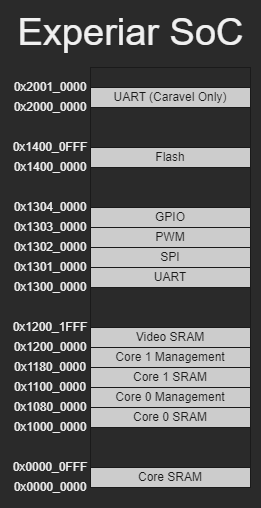

The diagram above was exported from draw.io. Its source (the exported page's mxGraphModel, read from the mxfile embedded in the PNG):
<mxGraphModel dx="1718" dy="1021" grid="1" gridSize="10" guides="1" tooltips="1" connect="1" arrows="1" fold="1" page="1" pageScale="1" pageWidth="1600" pageHeight="900" math="0" shadow="0">
  <root>
    <mxCell id="0" />
    <mxCell id="1" parent="0" />
    <mxCell id="_wGsAjU7DNXKV_CNqWeB-16" value="" style="rounded=0;whiteSpace=wrap;html=1;strokeColor=#1A1A1A;" parent="1" vertex="1">
      <mxGeometry x="440" y="300" width="160" height="420" as="geometry" />
    </mxCell>
    <mxCell id="_wGsAjU7DNXKV_CNqWeB-17" value="&lt;font color=&quot;#1a1a1a&quot;&gt;Core SRAM&lt;/font&gt;" style="rounded=0;whiteSpace=wrap;html=1;fillColor=#CCCCCC;strokeColor=#1A1A1A;" parent="1" vertex="1">
      <mxGeometry x="440" y="700" width="160" height="20" as="geometry" />
    </mxCell>
    <mxCell id="_wGsAjU7DNXKV_CNqWeB-19" value="&lt;font color=&quot;#1a1a1a&quot;&gt;Core 0 SRAM&lt;/font&gt;" style="rounded=0;whiteSpace=wrap;html=1;fillColor=#CCCCCC;strokeColor=#1A1A1A;" parent="1" vertex="1">
      <mxGeometry x="440" y="640" width="160" height="20" as="geometry" />
    </mxCell>
    <mxCell id="_wGsAjU7DNXKV_CNqWeB-20" value="&lt;font color=&quot;#1a1a1a&quot;&gt;Core 0&amp;nbsp;&lt;/font&gt;&lt;span style=&quot;color: rgb(26, 26, 26);&quot;&gt;M&lt;/span&gt;&lt;span style=&quot;color: rgb(26, 26, 26);&quot;&gt;anagement&lt;/span&gt;" style="rounded=0;whiteSpace=wrap;html=1;fillColor=#CCCCCC;strokeColor=#1A1A1A;" parent="1" vertex="1">
      <mxGeometry x="440" y="620" width="160" height="20" as="geometry" />
    </mxCell>
    <mxCell id="_wGsAjU7DNXKV_CNqWeB-21" value="&lt;font color=&quot;#1a1a1a&quot;&gt;Core 1 SRAM&lt;/font&gt;" style="rounded=0;whiteSpace=wrap;html=1;fillColor=#CCCCCC;strokeColor=#1A1A1A;" parent="1" vertex="1">
      <mxGeometry x="440" y="600" width="160" height="20" as="geometry" />
    </mxCell>
    <mxCell id="_wGsAjU7DNXKV_CNqWeB-22" value="&lt;font color=&quot;#1a1a1a&quot;&gt;Core 1 Management&lt;/font&gt;" style="rounded=0;whiteSpace=wrap;html=1;fillColor=#CCCCCC;strokeColor=#1A1A1A;" parent="1" vertex="1">
      <mxGeometry x="440" y="580" width="160" height="20" as="geometry" />
    </mxCell>
    <mxCell id="_wGsAjU7DNXKV_CNqWeB-23" value="&lt;font color=&quot;#1a1a1a&quot;&gt;UART&lt;/font&gt;" style="rounded=0;whiteSpace=wrap;html=1;fillColor=#CCCCCC;strokeColor=#1A1A1A;" parent="1" vertex="1">
      <mxGeometry x="440" y="500" width="160" height="20" as="geometry" />
    </mxCell>
    <mxCell id="_wGsAjU7DNXKV_CNqWeB-25" value="&lt;font color=&quot;#1a1a1a&quot;&gt;SPI&lt;/font&gt;" style="rounded=0;whiteSpace=wrap;html=1;fillColor=#CCCCCC;strokeColor=#1A1A1A;" parent="1" vertex="1">
      <mxGeometry x="440" y="480" width="160" height="20" as="geometry" />
    </mxCell>
    <mxCell id="_wGsAjU7DNXKV_CNqWeB-26" value="&lt;font color=&quot;#1a1a1a&quot;&gt;PWM&lt;/font&gt;" style="rounded=0;whiteSpace=wrap;html=1;fillColor=#CCCCCC;strokeColor=#1A1A1A;" parent="1" vertex="1">
      <mxGeometry x="440" y="460" width="160" height="20" as="geometry" />
    </mxCell>
    <mxCell id="_wGsAjU7DNXKV_CNqWeB-27" value="&lt;font color=&quot;#1a1a1a&quot;&gt;GPIO&lt;/font&gt;" style="rounded=0;whiteSpace=wrap;html=1;fillColor=#CCCCCC;strokeColor=#1A1A1A;" parent="1" vertex="1">
      <mxGeometry x="440" y="440" width="160" height="20" as="geometry" />
    </mxCell>
    <mxCell id="_wGsAjU7DNXKV_CNqWeB-28" value="&lt;font color=&quot;#f0f0f0&quot;&gt;0x0000_0000&lt;/font&gt;" style="text;html=1;strokeColor=none;fillColor=none;align=center;verticalAlign=middle;whiteSpace=wrap;rounded=0;fontColor=#1A1A1A;" parent="1" vertex="1">
      <mxGeometry x="360" y="710" width="80" height="20" as="geometry" />
    </mxCell>
    <mxCell id="_wGsAjU7DNXKV_CNqWeB-31" value="&lt;font color=&quot;#f0f0f0&quot;&gt;0x1000_0000&lt;/font&gt;" style="text;html=1;strokeColor=none;fillColor=none;align=center;verticalAlign=middle;whiteSpace=wrap;rounded=0;fontColor=#1A1A1A;" parent="1" vertex="1">
      <mxGeometry x="360" y="650" width="80" height="20" as="geometry" />
    </mxCell>
    <mxCell id="_wGsAjU7DNXKV_CNqWeB-32" value="&lt;font color=&quot;#f0f0f0&quot;&gt;0x0000_0FFF&lt;/font&gt;" style="text;html=1;strokeColor=none;fillColor=none;align=center;verticalAlign=middle;whiteSpace=wrap;rounded=0;fontColor=#1A1A1A;" parent="1" vertex="1">
      <mxGeometry x="360" y="690" width="80" height="20" as="geometry" />
    </mxCell>
    <mxCell id="_wGsAjU7DNXKV_CNqWeB-33" value="&lt;font color=&quot;#f0f0f0&quot;&gt;0x1080_0000&lt;/font&gt;" style="text;html=1;strokeColor=none;fillColor=none;align=center;verticalAlign=middle;whiteSpace=wrap;rounded=0;fontColor=#1A1A1A;" parent="1" vertex="1">
      <mxGeometry x="360" y="630" width="80" height="20" as="geometry" />
    </mxCell>
    <mxCell id="_wGsAjU7DNXKV_CNqWeB-34" value="&lt;font color=&quot;#f0f0f0&quot;&gt;0x1100_0000&lt;/font&gt;" style="text;html=1;strokeColor=none;fillColor=none;align=center;verticalAlign=middle;whiteSpace=wrap;rounded=0;fontColor=#1A1A1A;" parent="1" vertex="1">
      <mxGeometry x="360" y="610" width="80" height="20" as="geometry" />
    </mxCell>
    <mxCell id="_wGsAjU7DNXKV_CNqWeB-35" value="&lt;font color=&quot;#f0f0f0&quot;&gt;0x1180_0000&lt;/font&gt;" style="text;html=1;strokeColor=none;fillColor=none;align=center;verticalAlign=middle;whiteSpace=wrap;rounded=0;fontColor=#1A1A1A;" parent="1" vertex="1">
      <mxGeometry x="360" y="590" width="80" height="20" as="geometry" />
    </mxCell>
    <mxCell id="_wGsAjU7DNXKV_CNqWeB-36" value="&lt;font color=&quot;#f0f0f0&quot;&gt;0x1200_0000&lt;/font&gt;" style="text;html=1;strokeColor=none;fillColor=none;align=center;verticalAlign=middle;whiteSpace=wrap;rounded=0;fontColor=#1A1A1A;" parent="1" vertex="1">
      <mxGeometry x="360" y="570" width="80" height="20" as="geometry" />
    </mxCell>
    <mxCell id="_wGsAjU7DNXKV_CNqWeB-37" value="&lt;font color=&quot;#f0f0f0&quot;&gt;0x1300_0000&lt;/font&gt;" style="text;html=1;strokeColor=none;fillColor=none;align=center;verticalAlign=middle;whiteSpace=wrap;rounded=0;fontColor=#1A1A1A;" parent="1" vertex="1">
      <mxGeometry x="360" y="510" width="80" height="20" as="geometry" />
    </mxCell>
    <mxCell id="_wGsAjU7DNXKV_CNqWeB-38" value="&lt;font color=&quot;#1a1a1a&quot;&gt;Video SRAM&lt;/font&gt;" style="rounded=0;whiteSpace=wrap;html=1;fillColor=#CCCCCC;strokeColor=#1A1A1A;" parent="1" vertex="1">
      <mxGeometry x="440" y="560" width="160" height="20" as="geometry" />
    </mxCell>
    <mxCell id="_wGsAjU7DNXKV_CNqWeB-39" value="&lt;font color=&quot;#f0f0f0&quot;&gt;0x1200_1FFF&lt;/font&gt;" style="text;html=1;strokeColor=none;fillColor=none;align=center;verticalAlign=middle;whiteSpace=wrap;rounded=0;fontColor=#1A1A1A;" parent="1" vertex="1">
      <mxGeometry x="360" y="550" width="80" height="20" as="geometry" />
    </mxCell>
    <mxCell id="_wGsAjU7DNXKV_CNqWeB-40" value="&lt;font color=&quot;#f0f0f0&quot;&gt;0x1301_0000&lt;/font&gt;" style="text;html=1;strokeColor=none;fillColor=none;align=center;verticalAlign=middle;whiteSpace=wrap;rounded=0;fontColor=#1A1A1A;" parent="1" vertex="1">
      <mxGeometry x="360" y="490" width="80" height="20" as="geometry" />
    </mxCell>
    <mxCell id="_wGsAjU7DNXKV_CNqWeB-41" value="&lt;font color=&quot;#f0f0f0&quot;&gt;0x1302_0000&lt;/font&gt;" style="text;html=1;strokeColor=none;fillColor=none;align=center;verticalAlign=middle;whiteSpace=wrap;rounded=0;fontColor=#1A1A1A;" parent="1" vertex="1">
      <mxGeometry x="360" y="470" width="80" height="20" as="geometry" />
    </mxCell>
    <mxCell id="_wGsAjU7DNXKV_CNqWeB-42" value="&lt;font color=&quot;#f0f0f0&quot;&gt;0x1303_0000&lt;/font&gt;" style="text;html=1;strokeColor=none;fillColor=none;align=center;verticalAlign=middle;whiteSpace=wrap;rounded=0;fontColor=#1A1A1A;" parent="1" vertex="1">
      <mxGeometry x="360" y="450" width="80" height="20" as="geometry" />
    </mxCell>
    <mxCell id="_wGsAjU7DNXKV_CNqWeB-47" value="&lt;font color=&quot;#f0f0f0&quot;&gt;0x1304_0000&lt;/font&gt;" style="text;html=1;strokeColor=none;fillColor=none;align=center;verticalAlign=middle;whiteSpace=wrap;rounded=0;fontColor=#1A1A1A;" parent="1" vertex="1">
      <mxGeometry x="360" y="430" width="80" height="20" as="geometry" />
    </mxCell>
    <mxCell id="BRgQLv9VpMQa9XIwTm9n-1" value="&lt;font color=&quot;#1a1a1a&quot;&gt;UART&amp;nbsp;&lt;/font&gt;&lt;span style=&quot;color: rgb(26, 26, 26);&quot;&gt;(Caravel Only)&lt;/span&gt;" style="rounded=0;whiteSpace=wrap;html=1;fillColor=#CCCCCC;strokeColor=#1A1A1A;" parent="1" vertex="1">
      <mxGeometry x="440" y="320" width="160" height="20" as="geometry" />
    </mxCell>
    <mxCell id="BRgQLv9VpMQa9XIwTm9n-3" value="&lt;font color=&quot;#f0f0f0&quot;&gt;0x2000_0000&lt;/font&gt;" style="text;html=1;strokeColor=none;fillColor=none;align=center;verticalAlign=middle;whiteSpace=wrap;rounded=0;fontColor=#1A1A1A;" parent="1" vertex="1">
      <mxGeometry x="360" y="330" width="80" height="20" as="geometry" />
    </mxCell>
    <mxCell id="BRgQLv9VpMQa9XIwTm9n-4" value="&lt;font color=&quot;#f0f0f0&quot;&gt;0x2001_0000&lt;/font&gt;" style="text;html=1;strokeColor=none;fillColor=none;align=center;verticalAlign=middle;whiteSpace=wrap;rounded=0;fontColor=#1A1A1A;" parent="1" vertex="1">
      <mxGeometry x="360" y="310" width="80" height="20" as="geometry" />
    </mxCell>
    <mxCell id="YDPcPtYYMBaXPKP6G_ns-1" value="&lt;font color=&quot;#1a1a1a&quot;&gt;Flash&lt;/font&gt;" style="rounded=0;whiteSpace=wrap;html=1;fillColor=#CCCCCC;strokeColor=#1A1A1A;" vertex="1" parent="1">
      <mxGeometry x="440" y="380" width="160" height="20" as="geometry" />
    </mxCell>
    <mxCell id="YDPcPtYYMBaXPKP6G_ns-2" value="&lt;font color=&quot;#f0f0f0&quot;&gt;0x1400_0000&lt;/font&gt;" style="text;html=1;strokeColor=none;fillColor=none;align=center;verticalAlign=middle;whiteSpace=wrap;rounded=0;fontColor=#1A1A1A;" vertex="1" parent="1">
      <mxGeometry x="360" y="390" width="80" height="20" as="geometry" />
    </mxCell>
    <mxCell id="YDPcPtYYMBaXPKP6G_ns-3" value="&lt;font color=&quot;#f0f0f0&quot;&gt;0x1400_0FFF&lt;/font&gt;" style="text;html=1;strokeColor=none;fillColor=none;align=center;verticalAlign=middle;whiteSpace=wrap;rounded=0;fontColor=#1A1A1A;" vertex="1" parent="1">
      <mxGeometry x="360" y="370" width="80" height="20" as="geometry" />
    </mxCell>
    <mxCell id="YDPcPtYYMBaXPKP6G_ns-4" value="&lt;font style=&quot;font-size: 38px;&quot;&gt;Experiar SoC&lt;/font&gt;" style="text;html=1;align=center;verticalAlign=middle;resizable=0;points=[];autosize=1;strokeColor=none;fillColor=none;" vertex="1" parent="1">
      <mxGeometry x="360" y="250" width="240" height="30" as="geometry" />
    </mxCell>
  </root>
</mxGraphModel>